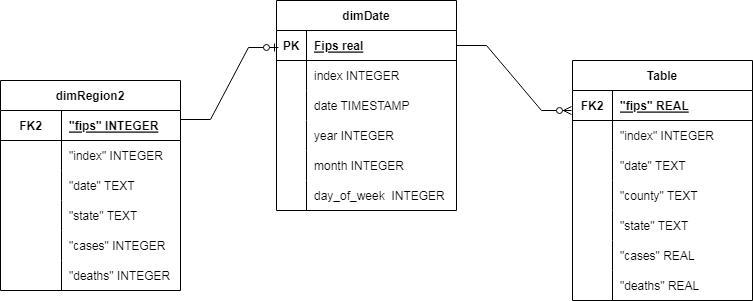

The diagram above was exported from draw.io. Its source (the exported page's mxGraphModel, read from the mxfile embedded in the PNG):
<mxGraphModel dx="1108" dy="425" grid="1" gridSize="10" guides="1" tooltips="1" connect="1" arrows="1" fold="1" page="1" pageScale="1" pageWidth="850" pageHeight="1100" math="0" shadow="0">
  <root>
    <mxCell id="0" />
    <mxCell id="1" parent="0" />
    <mxCell id="CrUcM3fBhbd31icQ6mgs-23" value="" style="shape=tableRow;horizontal=0;startSize=0;swimlaneHead=0;swimlaneBody=0;fillColor=none;collapsible=0;dropTarget=0;points=[[0,0.5],[1,0.5]];portConstraint=eastwest;top=0;left=0;right=0;bottom=0;" vertex="1" parent="1">
      <mxGeometry x="260" y="340" width="180" height="30" as="geometry" />
    </mxCell>
    <mxCell id="CrUcM3fBhbd31icQ6mgs-24" value="" style="shape=partialRectangle;connectable=0;fillColor=none;top=0;left=0;bottom=0;right=0;editable=1;overflow=hidden;" vertex="1" parent="CrUcM3fBhbd31icQ6mgs-23">
      <mxGeometry width="30" height="30" as="geometry">
        <mxRectangle width="30" height="30" as="alternateBounds" />
      </mxGeometry>
    </mxCell>
    <mxCell id="CrUcM3fBhbd31icQ6mgs-25" value="" style="shape=partialRectangle;connectable=0;fillColor=none;top=0;left=0;bottom=0;right=0;align=left;spacingLeft=6;overflow=hidden;" vertex="1" parent="CrUcM3fBhbd31icQ6mgs-23">
      <mxGeometry x="30" width="150" height="30" as="geometry">
        <mxRectangle width="150" height="30" as="alternateBounds" />
      </mxGeometry>
    </mxCell>
    <mxCell id="CrUcM3fBhbd31icQ6mgs-26" value="dimDate" style="shape=table;startSize=30;container=1;collapsible=1;childLayout=tableLayout;fixedRows=1;rowLines=0;fontStyle=1;align=center;resizeLast=1;" vertex="1" parent="1">
      <mxGeometry x="335" y="190" width="180" height="210" as="geometry" />
    </mxCell>
    <mxCell id="CrUcM3fBhbd31icQ6mgs-27" value="" style="shape=tableRow;horizontal=0;startSize=0;swimlaneHead=0;swimlaneBody=0;fillColor=none;collapsible=0;dropTarget=0;points=[[0,0.5],[1,0.5]];portConstraint=eastwest;top=0;left=0;right=0;bottom=1;" vertex="1" parent="CrUcM3fBhbd31icQ6mgs-26">
      <mxGeometry y="30" width="180" height="30" as="geometry" />
    </mxCell>
    <mxCell id="CrUcM3fBhbd31icQ6mgs-28" value="PK" style="shape=partialRectangle;connectable=0;fillColor=none;top=0;left=0;bottom=0;right=0;fontStyle=1;overflow=hidden;" vertex="1" parent="CrUcM3fBhbd31icQ6mgs-27">
      <mxGeometry width="30" height="30" as="geometry">
        <mxRectangle width="30" height="30" as="alternateBounds" />
      </mxGeometry>
    </mxCell>
    <mxCell id="CrUcM3fBhbd31icQ6mgs-29" value="Fips real" style="shape=partialRectangle;connectable=0;fillColor=none;top=0;left=0;bottom=0;right=0;align=left;spacingLeft=6;fontStyle=5;overflow=hidden;" vertex="1" parent="CrUcM3fBhbd31icQ6mgs-27">
      <mxGeometry x="30" width="150" height="30" as="geometry">
        <mxRectangle width="150" height="30" as="alternateBounds" />
      </mxGeometry>
    </mxCell>
    <mxCell id="CrUcM3fBhbd31icQ6mgs-30" value="" style="shape=tableRow;horizontal=0;startSize=0;swimlaneHead=0;swimlaneBody=0;fillColor=none;collapsible=0;dropTarget=0;points=[[0,0.5],[1,0.5]];portConstraint=eastwest;top=0;left=0;right=0;bottom=0;" vertex="1" parent="CrUcM3fBhbd31icQ6mgs-26">
      <mxGeometry y="60" width="180" height="30" as="geometry" />
    </mxCell>
    <mxCell id="CrUcM3fBhbd31icQ6mgs-31" value="" style="shape=partialRectangle;connectable=0;fillColor=none;top=0;left=0;bottom=0;right=0;editable=1;overflow=hidden;" vertex="1" parent="CrUcM3fBhbd31icQ6mgs-30">
      <mxGeometry width="30" height="30" as="geometry">
        <mxRectangle width="30" height="30" as="alternateBounds" />
      </mxGeometry>
    </mxCell>
    <mxCell id="CrUcM3fBhbd31icQ6mgs-32" value="index INTEGER" style="shape=partialRectangle;connectable=0;fillColor=none;top=0;left=0;bottom=0;right=0;align=left;spacingLeft=6;overflow=hidden;" vertex="1" parent="CrUcM3fBhbd31icQ6mgs-30">
      <mxGeometry x="30" width="150" height="30" as="geometry">
        <mxRectangle width="150" height="30" as="alternateBounds" />
      </mxGeometry>
    </mxCell>
    <mxCell id="CrUcM3fBhbd31icQ6mgs-33" value="" style="shape=tableRow;horizontal=0;startSize=0;swimlaneHead=0;swimlaneBody=0;fillColor=none;collapsible=0;dropTarget=0;points=[[0,0.5],[1,0.5]];portConstraint=eastwest;top=0;left=0;right=0;bottom=0;" vertex="1" parent="CrUcM3fBhbd31icQ6mgs-26">
      <mxGeometry y="90" width="180" height="30" as="geometry" />
    </mxCell>
    <mxCell id="CrUcM3fBhbd31icQ6mgs-34" value="" style="shape=partialRectangle;connectable=0;fillColor=none;top=0;left=0;bottom=0;right=0;editable=1;overflow=hidden;" vertex="1" parent="CrUcM3fBhbd31icQ6mgs-33">
      <mxGeometry width="30" height="30" as="geometry">
        <mxRectangle width="30" height="30" as="alternateBounds" />
      </mxGeometry>
    </mxCell>
    <mxCell id="CrUcM3fBhbd31icQ6mgs-35" value="date TIMESTAMP" style="shape=partialRectangle;connectable=0;fillColor=none;top=0;left=0;bottom=0;right=0;align=left;spacingLeft=6;overflow=hidden;" vertex="1" parent="CrUcM3fBhbd31icQ6mgs-33">
      <mxGeometry x="30" width="150" height="30" as="geometry">
        <mxRectangle width="150" height="30" as="alternateBounds" />
      </mxGeometry>
    </mxCell>
    <mxCell id="CrUcM3fBhbd31icQ6mgs-36" value="" style="shape=tableRow;horizontal=0;startSize=0;swimlaneHead=0;swimlaneBody=0;fillColor=none;collapsible=0;dropTarget=0;points=[[0,0.5],[1,0.5]];portConstraint=eastwest;top=0;left=0;right=0;bottom=0;" vertex="1" parent="CrUcM3fBhbd31icQ6mgs-26">
      <mxGeometry y="120" width="180" height="30" as="geometry" />
    </mxCell>
    <mxCell id="CrUcM3fBhbd31icQ6mgs-37" value="" style="shape=partialRectangle;connectable=0;fillColor=none;top=0;left=0;bottom=0;right=0;editable=1;overflow=hidden;" vertex="1" parent="CrUcM3fBhbd31icQ6mgs-36">
      <mxGeometry width="30" height="30" as="geometry">
        <mxRectangle width="30" height="30" as="alternateBounds" />
      </mxGeometry>
    </mxCell>
    <mxCell id="CrUcM3fBhbd31icQ6mgs-38" value="year INTEGER" style="shape=partialRectangle;connectable=0;fillColor=none;top=0;left=0;bottom=0;right=0;align=left;spacingLeft=6;overflow=hidden;" vertex="1" parent="CrUcM3fBhbd31icQ6mgs-36">
      <mxGeometry x="30" width="150" height="30" as="geometry">
        <mxRectangle width="150" height="30" as="alternateBounds" />
      </mxGeometry>
    </mxCell>
    <mxCell id="CrUcM3fBhbd31icQ6mgs-39" value="" style="shape=tableRow;horizontal=0;startSize=0;swimlaneHead=0;swimlaneBody=0;fillColor=none;collapsible=0;dropTarget=0;points=[[0,0.5],[1,0.5]];portConstraint=eastwest;top=0;left=0;right=0;bottom=0;" vertex="1" parent="CrUcM3fBhbd31icQ6mgs-26">
      <mxGeometry y="150" width="180" height="30" as="geometry" />
    </mxCell>
    <mxCell id="CrUcM3fBhbd31icQ6mgs-40" value="" style="shape=partialRectangle;connectable=0;fillColor=none;top=0;left=0;bottom=0;right=0;editable=1;overflow=hidden;" vertex="1" parent="CrUcM3fBhbd31icQ6mgs-39">
      <mxGeometry width="30" height="30" as="geometry">
        <mxRectangle width="30" height="30" as="alternateBounds" />
      </mxGeometry>
    </mxCell>
    <mxCell id="CrUcM3fBhbd31icQ6mgs-41" value="month INTEGER" style="shape=partialRectangle;connectable=0;fillColor=none;top=0;left=0;bottom=0;right=0;align=left;spacingLeft=6;overflow=hidden;" vertex="1" parent="CrUcM3fBhbd31icQ6mgs-39">
      <mxGeometry x="30" width="150" height="30" as="geometry">
        <mxRectangle width="150" height="30" as="alternateBounds" />
      </mxGeometry>
    </mxCell>
    <mxCell id="CrUcM3fBhbd31icQ6mgs-42" value="" style="shape=tableRow;horizontal=0;startSize=0;swimlaneHead=0;swimlaneBody=0;fillColor=none;collapsible=0;dropTarget=0;points=[[0,0.5],[1,0.5]];portConstraint=eastwest;top=0;left=0;right=0;bottom=0;" vertex="1" parent="CrUcM3fBhbd31icQ6mgs-26">
      <mxGeometry y="180" width="180" height="30" as="geometry" />
    </mxCell>
    <mxCell id="CrUcM3fBhbd31icQ6mgs-43" value="" style="shape=partialRectangle;connectable=0;fillColor=none;top=0;left=0;bottom=0;right=0;editable=1;overflow=hidden;" vertex="1" parent="CrUcM3fBhbd31icQ6mgs-42">
      <mxGeometry width="30" height="30" as="geometry">
        <mxRectangle width="30" height="30" as="alternateBounds" />
      </mxGeometry>
    </mxCell>
    <mxCell id="CrUcM3fBhbd31icQ6mgs-44" value="day_of_week  INTEGER" style="shape=partialRectangle;connectable=0;fillColor=none;top=0;left=0;bottom=0;right=0;align=left;spacingLeft=6;overflow=hidden;" vertex="1" parent="CrUcM3fBhbd31icQ6mgs-42">
      <mxGeometry x="30" width="150" height="30" as="geometry">
        <mxRectangle width="150" height="30" as="alternateBounds" />
      </mxGeometry>
    </mxCell>
    <mxCell id="CrUcM3fBhbd31icQ6mgs-45" value="dimRegion2" style="shape=table;startSize=30;container=1;collapsible=1;childLayout=tableLayout;fixedRows=1;rowLines=0;fontStyle=1;align=center;resizeLast=1;" vertex="1" parent="1">
      <mxGeometry x="59" y="270" width="180" height="210" as="geometry" />
    </mxCell>
    <mxCell id="CrUcM3fBhbd31icQ6mgs-49" value="" style="shape=tableRow;horizontal=0;startSize=0;swimlaneHead=0;swimlaneBody=0;fillColor=none;collapsible=0;dropTarget=0;points=[[0,0.5],[1,0.5]];portConstraint=eastwest;top=0;left=0;right=0;bottom=1;" vertex="1" parent="CrUcM3fBhbd31icQ6mgs-45">
      <mxGeometry y="30" width="180" height="30" as="geometry" />
    </mxCell>
    <mxCell id="CrUcM3fBhbd31icQ6mgs-50" value="FK2" style="shape=partialRectangle;connectable=0;fillColor=none;top=0;left=0;bottom=0;right=0;fontStyle=1;overflow=hidden;" vertex="1" parent="CrUcM3fBhbd31icQ6mgs-49">
      <mxGeometry width="61" height="30" as="geometry">
        <mxRectangle width="61" height="30" as="alternateBounds" />
      </mxGeometry>
    </mxCell>
    <mxCell id="CrUcM3fBhbd31icQ6mgs-51" value="&quot;fips&quot; INTEGER" style="shape=partialRectangle;connectable=0;fillColor=none;top=0;left=0;bottom=0;right=0;align=left;spacingLeft=6;fontStyle=5;overflow=hidden;" vertex="1" parent="CrUcM3fBhbd31icQ6mgs-49">
      <mxGeometry x="61" width="119" height="30" as="geometry">
        <mxRectangle width="119" height="30" as="alternateBounds" />
      </mxGeometry>
    </mxCell>
    <mxCell id="CrUcM3fBhbd31icQ6mgs-52" value="" style="shape=tableRow;horizontal=0;startSize=0;swimlaneHead=0;swimlaneBody=0;fillColor=none;collapsible=0;dropTarget=0;points=[[0,0.5],[1,0.5]];portConstraint=eastwest;top=0;left=0;right=0;bottom=0;" vertex="1" parent="CrUcM3fBhbd31icQ6mgs-45">
      <mxGeometry y="60" width="180" height="30" as="geometry" />
    </mxCell>
    <mxCell id="CrUcM3fBhbd31icQ6mgs-53" value="" style="shape=partialRectangle;connectable=0;fillColor=none;top=0;left=0;bottom=0;right=0;editable=1;overflow=hidden;" vertex="1" parent="CrUcM3fBhbd31icQ6mgs-52">
      <mxGeometry width="61" height="30" as="geometry">
        <mxRectangle width="61" height="30" as="alternateBounds" />
      </mxGeometry>
    </mxCell>
    <mxCell id="CrUcM3fBhbd31icQ6mgs-54" value="&quot;index&quot; INTEGER" style="shape=partialRectangle;connectable=0;fillColor=none;top=0;left=0;bottom=0;right=0;align=left;spacingLeft=6;overflow=hidden;" vertex="1" parent="CrUcM3fBhbd31icQ6mgs-52">
      <mxGeometry x="61" width="119" height="30" as="geometry">
        <mxRectangle width="119" height="30" as="alternateBounds" />
      </mxGeometry>
    </mxCell>
    <mxCell id="CrUcM3fBhbd31icQ6mgs-55" value="" style="shape=tableRow;horizontal=0;startSize=0;swimlaneHead=0;swimlaneBody=0;fillColor=none;collapsible=0;dropTarget=0;points=[[0,0.5],[1,0.5]];portConstraint=eastwest;top=0;left=0;right=0;bottom=0;" vertex="1" parent="CrUcM3fBhbd31icQ6mgs-45">
      <mxGeometry y="90" width="180" height="30" as="geometry" />
    </mxCell>
    <mxCell id="CrUcM3fBhbd31icQ6mgs-56" value="" style="shape=partialRectangle;connectable=0;fillColor=none;top=0;left=0;bottom=0;right=0;editable=1;overflow=hidden;" vertex="1" parent="CrUcM3fBhbd31icQ6mgs-55">
      <mxGeometry width="61" height="30" as="geometry">
        <mxRectangle width="61" height="30" as="alternateBounds" />
      </mxGeometry>
    </mxCell>
    <mxCell id="CrUcM3fBhbd31icQ6mgs-57" value="&quot;date&quot; TEXT" style="shape=partialRectangle;connectable=0;fillColor=none;top=0;left=0;bottom=0;right=0;align=left;spacingLeft=6;overflow=hidden;" vertex="1" parent="CrUcM3fBhbd31icQ6mgs-55">
      <mxGeometry x="61" width="119" height="30" as="geometry">
        <mxRectangle width="119" height="30" as="alternateBounds" />
      </mxGeometry>
    </mxCell>
    <mxCell id="CrUcM3fBhbd31icQ6mgs-58" value="" style="shape=tableRow;horizontal=0;startSize=0;swimlaneHead=0;swimlaneBody=0;fillColor=none;collapsible=0;dropTarget=0;points=[[0,0.5],[1,0.5]];portConstraint=eastwest;top=0;left=0;right=0;bottom=0;" vertex="1" parent="CrUcM3fBhbd31icQ6mgs-45">
      <mxGeometry y="120" width="180" height="30" as="geometry" />
    </mxCell>
    <mxCell id="CrUcM3fBhbd31icQ6mgs-59" value="" style="shape=partialRectangle;connectable=0;fillColor=none;top=0;left=0;bottom=0;right=0;editable=1;overflow=hidden;" vertex="1" parent="CrUcM3fBhbd31icQ6mgs-58">
      <mxGeometry width="61" height="30" as="geometry">
        <mxRectangle width="61" height="30" as="alternateBounds" />
      </mxGeometry>
    </mxCell>
    <mxCell id="CrUcM3fBhbd31icQ6mgs-60" value="&quot;state&quot; TEXT" style="shape=partialRectangle;connectable=0;fillColor=none;top=0;left=0;bottom=0;right=0;align=left;spacingLeft=6;overflow=hidden;" vertex="1" parent="CrUcM3fBhbd31icQ6mgs-58">
      <mxGeometry x="61" width="119" height="30" as="geometry">
        <mxRectangle width="119" height="30" as="alternateBounds" />
      </mxGeometry>
    </mxCell>
    <mxCell id="CrUcM3fBhbd31icQ6mgs-61" value="" style="shape=tableRow;horizontal=0;startSize=0;swimlaneHead=0;swimlaneBody=0;fillColor=none;collapsible=0;dropTarget=0;points=[[0,0.5],[1,0.5]];portConstraint=eastwest;top=0;left=0;right=0;bottom=0;" vertex="1" parent="CrUcM3fBhbd31icQ6mgs-45">
      <mxGeometry y="150" width="180" height="30" as="geometry" />
    </mxCell>
    <mxCell id="CrUcM3fBhbd31icQ6mgs-62" value="" style="shape=partialRectangle;connectable=0;fillColor=none;top=0;left=0;bottom=0;right=0;editable=1;overflow=hidden;" vertex="1" parent="CrUcM3fBhbd31icQ6mgs-61">
      <mxGeometry width="61" height="30" as="geometry">
        <mxRectangle width="61" height="30" as="alternateBounds" />
      </mxGeometry>
    </mxCell>
    <mxCell id="CrUcM3fBhbd31icQ6mgs-63" value="&quot;cases&quot; INTEGER" style="shape=partialRectangle;connectable=0;fillColor=none;top=0;left=0;bottom=0;right=0;align=left;spacingLeft=6;overflow=hidden;" vertex="1" parent="CrUcM3fBhbd31icQ6mgs-61">
      <mxGeometry x="61" width="119" height="30" as="geometry">
        <mxRectangle width="119" height="30" as="alternateBounds" />
      </mxGeometry>
    </mxCell>
    <mxCell id="CrUcM3fBhbd31icQ6mgs-64" value="" style="shape=tableRow;horizontal=0;startSize=0;swimlaneHead=0;swimlaneBody=0;fillColor=none;collapsible=0;dropTarget=0;points=[[0,0.5],[1,0.5]];portConstraint=eastwest;top=0;left=0;right=0;bottom=0;" vertex="1" parent="CrUcM3fBhbd31icQ6mgs-45">
      <mxGeometry y="180" width="180" height="30" as="geometry" />
    </mxCell>
    <mxCell id="CrUcM3fBhbd31icQ6mgs-65" value="" style="shape=partialRectangle;connectable=0;fillColor=none;top=0;left=0;bottom=0;right=0;editable=1;overflow=hidden;" vertex="1" parent="CrUcM3fBhbd31icQ6mgs-64">
      <mxGeometry width="61" height="30" as="geometry">
        <mxRectangle width="61" height="30" as="alternateBounds" />
      </mxGeometry>
    </mxCell>
    <mxCell id="CrUcM3fBhbd31icQ6mgs-66" value="&quot;deaths&quot; INTEGER" style="shape=partialRectangle;connectable=0;fillColor=none;top=0;left=0;bottom=0;right=0;align=left;spacingLeft=6;overflow=hidden;" vertex="1" parent="CrUcM3fBhbd31icQ6mgs-64">
      <mxGeometry x="61" width="119" height="30" as="geometry">
        <mxRectangle width="119" height="30" as="alternateBounds" />
      </mxGeometry>
    </mxCell>
    <mxCell id="CrUcM3fBhbd31icQ6mgs-67" value="" style="edgeStyle=entityRelationEdgeStyle;fontSize=12;html=1;endArrow=ERzeroToOne;endFill=1;rounded=0;exitX=1;exitY=0.5;exitDx=0;exitDy=0;entryX=0.011;entryY=0.767;entryDx=0;entryDy=0;entryPerimeter=0;" edge="1" parent="1">
      <mxGeometry width="100" height="100" relative="1" as="geometry">
        <mxPoint x="239" y="309" as="sourcePoint" />
        <mxPoint x="336.98" y="237.01" as="targetPoint" />
      </mxGeometry>
    </mxCell>
    <mxCell id="CrUcM3fBhbd31icQ6mgs-69" value="Table" style="shape=table;startSize=30;container=1;collapsible=1;childLayout=tableLayout;fixedRows=1;rowLines=0;fontStyle=1;align=center;resizeLast=1;" vertex="1" parent="1">
      <mxGeometry x="631" y="250" width="180" height="240" as="geometry" />
    </mxCell>
    <mxCell id="CrUcM3fBhbd31icQ6mgs-73" value="" style="shape=tableRow;horizontal=0;startSize=0;swimlaneHead=0;swimlaneBody=0;fillColor=none;collapsible=0;dropTarget=0;points=[[0,0.5],[1,0.5]];portConstraint=eastwest;top=0;left=0;right=0;bottom=1;" vertex="1" parent="CrUcM3fBhbd31icQ6mgs-69">
      <mxGeometry y="30" width="180" height="30" as="geometry" />
    </mxCell>
    <mxCell id="CrUcM3fBhbd31icQ6mgs-74" value="FK2" style="shape=partialRectangle;connectable=0;fillColor=none;top=0;left=0;bottom=0;right=0;fontStyle=1;overflow=hidden;" vertex="1" parent="CrUcM3fBhbd31icQ6mgs-73">
      <mxGeometry width="40" height="30" as="geometry">
        <mxRectangle width="40" height="30" as="alternateBounds" />
      </mxGeometry>
    </mxCell>
    <mxCell id="CrUcM3fBhbd31icQ6mgs-75" value="&quot;fips&quot; REAL" style="shape=partialRectangle;connectable=0;fillColor=none;top=0;left=0;bottom=0;right=0;align=left;spacingLeft=6;fontStyle=5;overflow=hidden;" vertex="1" parent="CrUcM3fBhbd31icQ6mgs-73">
      <mxGeometry x="40" width="140" height="30" as="geometry">
        <mxRectangle width="140" height="30" as="alternateBounds" />
      </mxGeometry>
    </mxCell>
    <mxCell id="CrUcM3fBhbd31icQ6mgs-76" value="" style="shape=tableRow;horizontal=0;startSize=0;swimlaneHead=0;swimlaneBody=0;fillColor=none;collapsible=0;dropTarget=0;points=[[0,0.5],[1,0.5]];portConstraint=eastwest;top=0;left=0;right=0;bottom=0;" vertex="1" parent="CrUcM3fBhbd31icQ6mgs-69">
      <mxGeometry y="60" width="180" height="30" as="geometry" />
    </mxCell>
    <mxCell id="CrUcM3fBhbd31icQ6mgs-77" value="" style="shape=partialRectangle;connectable=0;fillColor=none;top=0;left=0;bottom=0;right=0;editable=1;overflow=hidden;" vertex="1" parent="CrUcM3fBhbd31icQ6mgs-76">
      <mxGeometry width="40" height="30" as="geometry">
        <mxRectangle width="40" height="30" as="alternateBounds" />
      </mxGeometry>
    </mxCell>
    <mxCell id="CrUcM3fBhbd31icQ6mgs-78" value="&quot;index&quot; INTEGER" style="shape=partialRectangle;connectable=0;fillColor=none;top=0;left=0;bottom=0;right=0;align=left;spacingLeft=6;overflow=hidden;" vertex="1" parent="CrUcM3fBhbd31icQ6mgs-76">
      <mxGeometry x="40" width="140" height="30" as="geometry">
        <mxRectangle width="140" height="30" as="alternateBounds" />
      </mxGeometry>
    </mxCell>
    <mxCell id="CrUcM3fBhbd31icQ6mgs-79" value="" style="shape=tableRow;horizontal=0;startSize=0;swimlaneHead=0;swimlaneBody=0;fillColor=none;collapsible=0;dropTarget=0;points=[[0,0.5],[1,0.5]];portConstraint=eastwest;top=0;left=0;right=0;bottom=0;" vertex="1" parent="CrUcM3fBhbd31icQ6mgs-69">
      <mxGeometry y="90" width="180" height="30" as="geometry" />
    </mxCell>
    <mxCell id="CrUcM3fBhbd31icQ6mgs-80" value="" style="shape=partialRectangle;connectable=0;fillColor=none;top=0;left=0;bottom=0;right=0;editable=1;overflow=hidden;" vertex="1" parent="CrUcM3fBhbd31icQ6mgs-79">
      <mxGeometry width="40" height="30" as="geometry">
        <mxRectangle width="40" height="30" as="alternateBounds" />
      </mxGeometry>
    </mxCell>
    <mxCell id="CrUcM3fBhbd31icQ6mgs-81" value="&quot;date&quot; TEXT" style="shape=partialRectangle;connectable=0;fillColor=none;top=0;left=0;bottom=0;right=0;align=left;spacingLeft=6;overflow=hidden;" vertex="1" parent="CrUcM3fBhbd31icQ6mgs-79">
      <mxGeometry x="40" width="140" height="30" as="geometry">
        <mxRectangle width="140" height="30" as="alternateBounds" />
      </mxGeometry>
    </mxCell>
    <mxCell id="CrUcM3fBhbd31icQ6mgs-82" value="" style="shape=tableRow;horizontal=0;startSize=0;swimlaneHead=0;swimlaneBody=0;fillColor=none;collapsible=0;dropTarget=0;points=[[0,0.5],[1,0.5]];portConstraint=eastwest;top=0;left=0;right=0;bottom=0;" vertex="1" parent="CrUcM3fBhbd31icQ6mgs-69">
      <mxGeometry y="120" width="180" height="30" as="geometry" />
    </mxCell>
    <mxCell id="CrUcM3fBhbd31icQ6mgs-83" value="" style="shape=partialRectangle;connectable=0;fillColor=none;top=0;left=0;bottom=0;right=0;editable=1;overflow=hidden;" vertex="1" parent="CrUcM3fBhbd31icQ6mgs-82">
      <mxGeometry width="40" height="30" as="geometry">
        <mxRectangle width="40" height="30" as="alternateBounds" />
      </mxGeometry>
    </mxCell>
    <mxCell id="CrUcM3fBhbd31icQ6mgs-84" value="&quot;county&quot; TEXT" style="shape=partialRectangle;connectable=0;fillColor=none;top=0;left=0;bottom=0;right=0;align=left;spacingLeft=6;overflow=hidden;" vertex="1" parent="CrUcM3fBhbd31icQ6mgs-82">
      <mxGeometry x="40" width="140" height="30" as="geometry">
        <mxRectangle width="140" height="30" as="alternateBounds" />
      </mxGeometry>
    </mxCell>
    <mxCell id="CrUcM3fBhbd31icQ6mgs-85" value="" style="shape=tableRow;horizontal=0;startSize=0;swimlaneHead=0;swimlaneBody=0;fillColor=none;collapsible=0;dropTarget=0;points=[[0,0.5],[1,0.5]];portConstraint=eastwest;top=0;left=0;right=0;bottom=0;" vertex="1" parent="CrUcM3fBhbd31icQ6mgs-69">
      <mxGeometry y="150" width="180" height="30" as="geometry" />
    </mxCell>
    <mxCell id="CrUcM3fBhbd31icQ6mgs-86" value="" style="shape=partialRectangle;connectable=0;fillColor=none;top=0;left=0;bottom=0;right=0;editable=1;overflow=hidden;" vertex="1" parent="CrUcM3fBhbd31icQ6mgs-85">
      <mxGeometry width="40" height="30" as="geometry">
        <mxRectangle width="40" height="30" as="alternateBounds" />
      </mxGeometry>
    </mxCell>
    <mxCell id="CrUcM3fBhbd31icQ6mgs-87" value="&quot;state&quot; TEXT" style="shape=partialRectangle;connectable=0;fillColor=none;top=0;left=0;bottom=0;right=0;align=left;spacingLeft=6;overflow=hidden;" vertex="1" parent="CrUcM3fBhbd31icQ6mgs-85">
      <mxGeometry x="40" width="140" height="30" as="geometry">
        <mxRectangle width="140" height="30" as="alternateBounds" />
      </mxGeometry>
    </mxCell>
    <mxCell id="CrUcM3fBhbd31icQ6mgs-88" value="" style="shape=tableRow;horizontal=0;startSize=0;swimlaneHead=0;swimlaneBody=0;fillColor=none;collapsible=0;dropTarget=0;points=[[0,0.5],[1,0.5]];portConstraint=eastwest;top=0;left=0;right=0;bottom=0;" vertex="1" parent="CrUcM3fBhbd31icQ6mgs-69">
      <mxGeometry y="180" width="180" height="30" as="geometry" />
    </mxCell>
    <mxCell id="CrUcM3fBhbd31icQ6mgs-89" value="" style="shape=partialRectangle;connectable=0;fillColor=none;top=0;left=0;bottom=0;right=0;editable=1;overflow=hidden;" vertex="1" parent="CrUcM3fBhbd31icQ6mgs-88">
      <mxGeometry width="40" height="30" as="geometry">
        <mxRectangle width="40" height="30" as="alternateBounds" />
      </mxGeometry>
    </mxCell>
    <mxCell id="CrUcM3fBhbd31icQ6mgs-90" value="&quot;cases&quot; REAL" style="shape=partialRectangle;connectable=0;fillColor=none;top=0;left=0;bottom=0;right=0;align=left;spacingLeft=6;overflow=hidden;" vertex="1" parent="CrUcM3fBhbd31icQ6mgs-88">
      <mxGeometry x="40" width="140" height="30" as="geometry">
        <mxRectangle width="140" height="30" as="alternateBounds" />
      </mxGeometry>
    </mxCell>
    <mxCell id="CrUcM3fBhbd31icQ6mgs-94" value="" style="shape=tableRow;horizontal=0;startSize=0;swimlaneHead=0;swimlaneBody=0;fillColor=none;collapsible=0;dropTarget=0;points=[[0,0.5],[1,0.5]];portConstraint=eastwest;top=0;left=0;right=0;bottom=0;" vertex="1" parent="CrUcM3fBhbd31icQ6mgs-69">
      <mxGeometry y="210" width="180" height="30" as="geometry" />
    </mxCell>
    <mxCell id="CrUcM3fBhbd31icQ6mgs-95" value="" style="shape=partialRectangle;connectable=0;fillColor=none;top=0;left=0;bottom=0;right=0;editable=1;overflow=hidden;" vertex="1" parent="CrUcM3fBhbd31icQ6mgs-94">
      <mxGeometry width="40" height="30" as="geometry">
        <mxRectangle width="40" height="30" as="alternateBounds" />
      </mxGeometry>
    </mxCell>
    <mxCell id="CrUcM3fBhbd31icQ6mgs-96" value="&quot;deaths&quot; REAL" style="shape=partialRectangle;connectable=0;fillColor=none;top=0;left=0;bottom=0;right=0;align=left;spacingLeft=6;overflow=hidden;" vertex="1" parent="CrUcM3fBhbd31icQ6mgs-94">
      <mxGeometry x="40" width="140" height="30" as="geometry">
        <mxRectangle width="140" height="30" as="alternateBounds" />
      </mxGeometry>
    </mxCell>
    <mxCell id="CrUcM3fBhbd31icQ6mgs-98" value="" style="edgeStyle=entityRelationEdgeStyle;fontSize=12;html=1;endArrow=ERzeroToMany;endFill=1;rounded=0;exitX=1;exitY=0.5;exitDx=0;exitDy=0;" edge="1" parent="1" source="CrUcM3fBhbd31icQ6mgs-27">
      <mxGeometry width="100" height="100" relative="1" as="geometry">
        <mxPoint x="550" y="400" as="sourcePoint" />
        <mxPoint x="630" y="300" as="targetPoint" />
      </mxGeometry>
    </mxCell>
  </root>
</mxGraphModel>